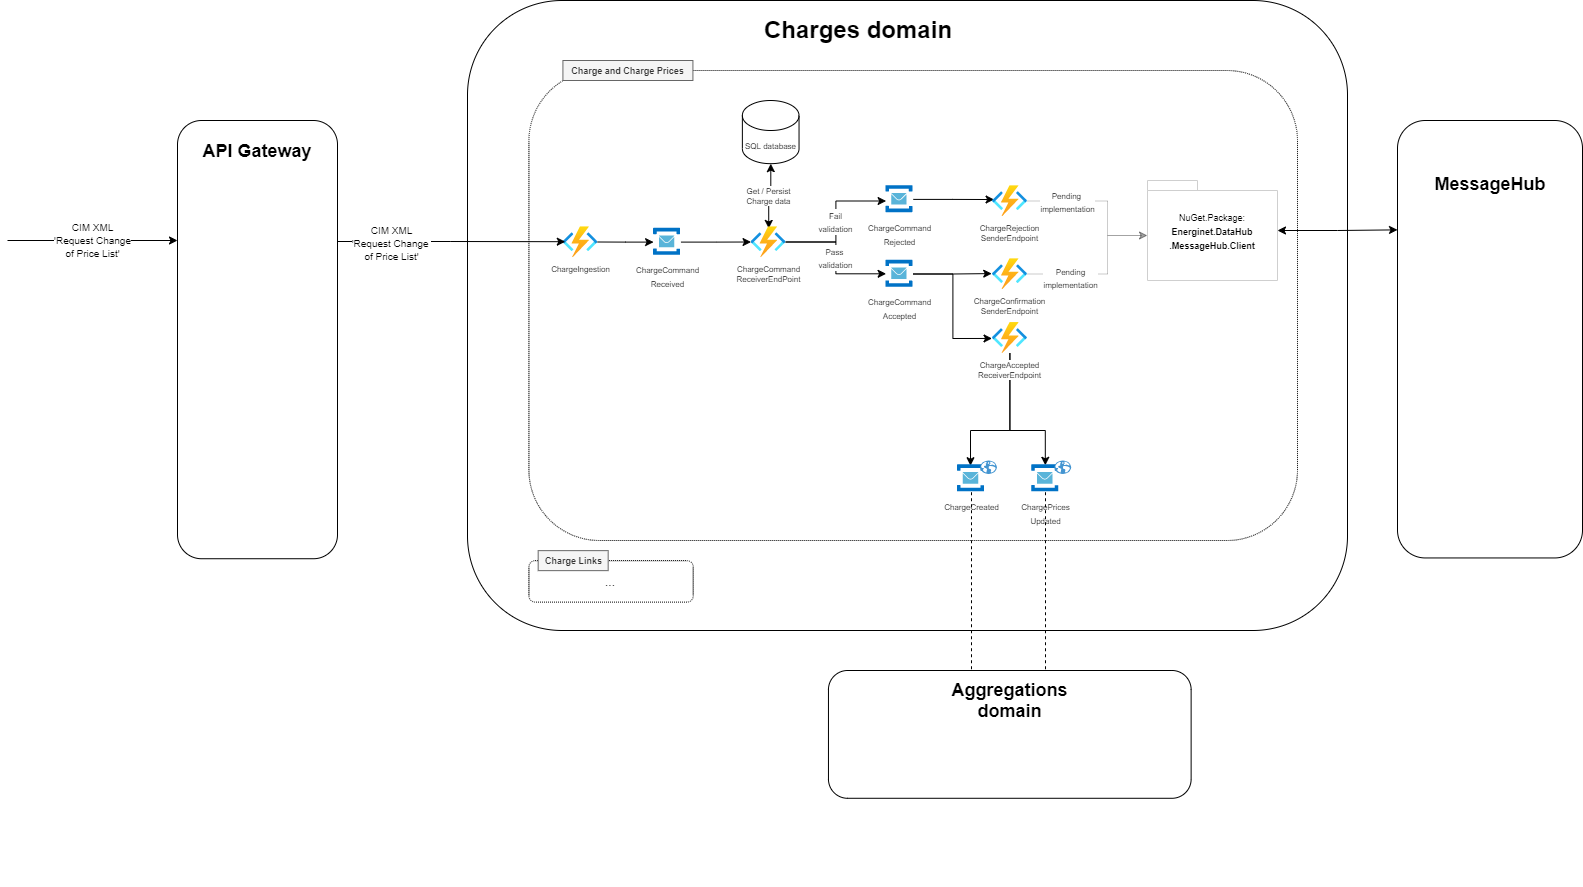

The diagram above was exported from draw.io. Its source (the exported page's mxGraphModel, read from the mxfile embedded in the PNG):
<mxGraphModel dx="2377" dy="895" grid="1" gridSize="10" guides="1" tooltips="1" connect="1" arrows="1" fold="1" page="1" pageScale="1" pageWidth="827" pageHeight="1169" math="0" shadow="0">
  <root>
    <mxCell id="0" />
    <mxCell id="1" parent="0" />
    <mxCell id="MYXWLyL1p2K_Epl3DtGn-15" value="" style="opacity=50;textOpacity=50;strokeColor=none;" parent="1" vertex="1" connectable="0">
      <mxGeometry x="120" width="900" height="885.57" as="geometry" />
    </mxCell>
    <mxCell id="MYXWLyL1p2K_Epl3DtGn-2" value="" style="rounded=1;whiteSpace=wrap;html=1;" parent="MYXWLyL1p2K_Epl3DtGn-15" vertex="1">
      <mxGeometry x="20" width="880" height="630" as="geometry" />
    </mxCell>
    <mxCell id="NvUXONiLcMeiS4wBiC3s-28" value="&lt;h1&gt;Charges domain&lt;br&gt;&lt;/h1&gt;" style="text;html=1;strokeColor=none;fillColor=none;spacing=5;spacingTop=-20;whiteSpace=wrap;overflow=hidden;rounded=0;dashed=1;" parent="MYXWLyL1p2K_Epl3DtGn-15" vertex="1">
      <mxGeometry x="311.6666666666667" y="9.997322095157374" width="226.66666666666666" height="36.50928578203758" as="geometry" />
    </mxCell>
    <mxCell id="P5rP9bWZ3KFdOlhkd0rS-1" value="" style="rounded=1;whiteSpace=wrap;html=1;dashed=1;dashPattern=1 1;align=center;" parent="MYXWLyL1p2K_Epl3DtGn-15" vertex="1">
      <mxGeometry x="81.42" y="70" width="768.58" height="470" as="geometry" />
    </mxCell>
    <mxCell id="P5rP9bWZ3KFdOlhkd0rS-8" value="" style="edgeStyle=orthogonalEdgeStyle;rounded=0;orthogonalLoop=1;jettySize=auto;html=1;fontSize=9;startArrow=classic;startFill=1;endArrow=none;endFill=0;" parent="MYXWLyL1p2K_Epl3DtGn-15" source="P5rP9bWZ3KFdOlhkd0rS-3" target="P5rP9bWZ3KFdOlhkd0rS-5" edge="1">
      <mxGeometry relative="1" as="geometry" />
    </mxCell>
    <mxCell id="P5rP9bWZ3KFdOlhkd0rS-10" value="" style="edgeStyle=orthogonalEdgeStyle;rounded=0;orthogonalLoop=1;jettySize=auto;html=1;fontSize=9;startArrow=none;startFill=0;endArrow=classic;endFill=1;" parent="MYXWLyL1p2K_Epl3DtGn-15" source="P5rP9bWZ3KFdOlhkd0rS-3" target="P5rP9bWZ3KFdOlhkd0rS-9" edge="1">
      <mxGeometry relative="1" as="geometry" />
    </mxCell>
    <mxCell id="P5rP9bWZ3KFdOlhkd0rS-3" value="&lt;font style=&quot;font-size: 8px&quot;&gt;ChargeCommand&lt;br&gt;Received&lt;/font&gt;" style="aspect=fixed;html=1;points=[];align=center;image;fontSize=12;image=img/lib/mscae/Service_Bus.svg;" parent="MYXWLyL1p2K_Epl3DtGn-15" vertex="1">
      <mxGeometry x="206.08533333333332" y="227.85296937596164" width="27.381964336528185" height="27.381964336528185" as="geometry" />
    </mxCell>
    <mxCell id="P5rP9bWZ3KFdOlhkd0rS-5" value="&lt;font style=&quot;font-size: 8px&quot;&gt;ChargeIngestion&lt;/font&gt;" style="aspect=fixed;html=1;points=[];align=center;image;fontSize=9;image=img/lib/azure2/compute/Function_Apps.svg;labelPosition=center;verticalLabelPosition=bottom;verticalAlign=top;" parent="MYXWLyL1p2K_Epl3DtGn-15" vertex="1">
      <mxGeometry x="115.41866666666667" y="226.23743348010646" width="34.6838214929357" height="30.603908806793" as="geometry" />
    </mxCell>
    <mxCell id="P5rP9bWZ3KFdOlhkd0rS-11" value="&lt;font style=&quot;font-size: 8px&quot;&gt;Get / Persist&lt;br&gt;Charge data&lt;/font&gt;" style="edgeStyle=orthogonalEdgeStyle;rounded=0;orthogonalLoop=1;jettySize=auto;html=1;fontSize=9;startArrow=classic;startFill=1;endArrow=classic;endFill=1;exitX=0.51;exitY=0.055;exitDx=0;exitDy=0;exitPerimeter=0;" parent="MYXWLyL1p2K_Epl3DtGn-15" source="P5rP9bWZ3KFdOlhkd0rS-9" target="MYXWLyL1p2K_Epl3DtGn-20" edge="1">
      <mxGeometry relative="1" as="geometry">
        <mxPoint x="325.0853333333333" y="285.5650228759175" as="sourcePoint" />
      </mxGeometry>
    </mxCell>
    <mxCell id="KIv0wg9MQq3dyHa51V74-32" value="&lt;font style=&quot;font-size: 8px&quot;&gt;Pass &lt;br&gt;validation&lt;/font&gt;" style="edgeStyle=orthogonalEdgeStyle;rounded=0;orthogonalLoop=1;jettySize=auto;html=1;entryX=0.007;entryY=0.493;entryDx=0;entryDy=0;entryPerimeter=0;" parent="MYXWLyL1p2K_Epl3DtGn-15" source="P5rP9bWZ3KFdOlhkd0rS-9" target="KIv0wg9MQq3dyHa51V74-30" edge="1">
      <mxGeometry relative="1" as="geometry" />
    </mxCell>
    <mxCell id="KIv0wg9MQq3dyHa51V74-33" value="&lt;font style=&quot;font-size: 8px&quot;&gt;Fail&lt;br&gt;validation&lt;/font&gt;" style="edgeStyle=orthogonalEdgeStyle;rounded=0;orthogonalLoop=1;jettySize=auto;html=1;entryX=0.007;entryY=0.56;entryDx=0;entryDy=0;entryPerimeter=0;" parent="MYXWLyL1p2K_Epl3DtGn-15" source="P5rP9bWZ3KFdOlhkd0rS-9" target="KIv0wg9MQq3dyHa51V74-1" edge="1">
      <mxGeometry relative="1" as="geometry" />
    </mxCell>
    <mxCell id="P5rP9bWZ3KFdOlhkd0rS-9" value="&lt;font style=&quot;font-size: 8px&quot;&gt;ChargeCommand&lt;br&gt;ReceiverEndPoint&lt;br&gt;&lt;/font&gt;" style="aspect=fixed;html=1;points=[];align=center;image;fontSize=9;image=img/lib/azure2/compute/Function_Apps.svg;labelPosition=center;verticalLabelPosition=bottom;verticalAlign=top;" parent="MYXWLyL1p2K_Epl3DtGn-15" vertex="1">
      <mxGeometry x="303.55199999999996" y="226.24656080155196" width="34.6838214929357" height="30.603908806793" as="geometry" />
    </mxCell>
    <mxCell id="KIv0wg9MQq3dyHa51V74-36" style="edgeStyle=orthogonalEdgeStyle;rounded=0;orthogonalLoop=1;jettySize=auto;html=1;entryX=0.047;entryY=0.453;entryDx=0;entryDy=0;entryPerimeter=0;" parent="MYXWLyL1p2K_Epl3DtGn-15" source="KIv0wg9MQq3dyHa51V74-1" target="KIv0wg9MQq3dyHa51V74-35" edge="1">
      <mxGeometry relative="1" as="geometry" />
    </mxCell>
    <mxCell id="KIv0wg9MQq3dyHa51V74-1" value="&lt;font style=&quot;font-size: 8px ; line-height: 100%&quot;&gt;ChargeCommand&lt;br&gt;Rejected&lt;/font&gt;" style="aspect=fixed;html=1;points=[];align=center;image;fontSize=12;image=img/lib/mscae/Service_Bus.svg;" parent="MYXWLyL1p2K_Epl3DtGn-15" vertex="1">
      <mxGeometry x="438.41866666666664" y="185.1644869753142" width="27.381964336528185" height="27.381964336528185" as="geometry" />
    </mxCell>
    <mxCell id="KIv0wg9MQq3dyHa51V74-39" style="edgeStyle=orthogonalEdgeStyle;rounded=0;orthogonalLoop=1;jettySize=auto;html=1;entryX=-0.021;entryY=0.487;entryDx=0;entryDy=0;entryPerimeter=0;" parent="MYXWLyL1p2K_Epl3DtGn-15" source="KIv0wg9MQq3dyHa51V74-30" target="KIv0wg9MQq3dyHa51V74-34" edge="1">
      <mxGeometry relative="1" as="geometry" />
    </mxCell>
    <mxCell id="KIv0wg9MQq3dyHa51V74-82" style="edgeStyle=orthogonalEdgeStyle;rounded=0;orthogonalLoop=1;jettySize=auto;html=1;entryX=-0.012;entryY=0.519;entryDx=0;entryDy=0;entryPerimeter=0;startArrow=none;startFill=0;endArrow=classic;endFill=1;strokeColor=#000000;" parent="MYXWLyL1p2K_Epl3DtGn-15" source="KIv0wg9MQq3dyHa51V74-30" target="KIv0wg9MQq3dyHa51V74-37" edge="1">
      <mxGeometry relative="1" as="geometry" />
    </mxCell>
    <mxCell id="KIv0wg9MQq3dyHa51V74-30" value="&lt;font style=&quot;font-size: 8px ; line-height: 100%&quot;&gt;ChargeCommand&lt;br&gt;Accepted&lt;/font&gt;" style="aspect=fixed;html=1;points=[];align=center;image;fontSize=12;image=img/lib/mscae/Service_Bus.svg;" parent="MYXWLyL1p2K_Epl3DtGn-15" vertex="1">
      <mxGeometry x="438.41866666666664" y="259.7985944352445" width="27.381964336528185" height="27.381964336528185" as="geometry" />
    </mxCell>
    <mxCell id="KIv0wg9MQq3dyHa51V74-34" value="&lt;font style=&quot;font-size: 8px&quot;&gt;ChargeConfirmation&lt;br&gt;SenderEndpoint&lt;br&gt;&lt;/font&gt;" style="aspect=fixed;html=1;points=[];align=center;image;fontSize=9;image=img/lib/azure2/compute/Function_Apps.svg;labelPosition=center;verticalLabelPosition=bottom;verticalAlign=top;" parent="MYXWLyL1p2K_Epl3DtGn-15" vertex="1">
      <mxGeometry x="544.952" y="258.18305853938926" width="34.6838214929357" height="30.603908806793" as="geometry" />
    </mxCell>
    <mxCell id="KIv0wg9MQq3dyHa51V74-35" value="&lt;font style=&quot;font-size: 8px&quot;&gt;ChargeRejection&lt;br&gt;SenderEndpoint&lt;br&gt;&lt;/font&gt;" style="aspect=fixed;html=1;points=[];align=center;image;fontSize=9;image=img/lib/azure2/compute/Function_Apps.svg;labelPosition=center;verticalLabelPosition=bottom;verticalAlign=top;" parent="MYXWLyL1p2K_Epl3DtGn-15" vertex="1">
      <mxGeometry x="544.952" y="185.16448697531425" width="34.6838214929357" height="30.603908806793" as="geometry" />
    </mxCell>
    <mxCell id="xoEuS1LsCUM5lF9zzNaL-1" style="edgeStyle=orthogonalEdgeStyle;rounded=0;comic=0;orthogonalLoop=1;jettySize=auto;html=1;entryX=0.495;entryY=0.016;entryDx=0;entryDy=0;entryPerimeter=0;shadow=0;endArrow=classic;endFill=1;strokeColor=#000000;" edge="1" parent="MYXWLyL1p2K_Epl3DtGn-15" source="KIv0wg9MQq3dyHa51V74-37" target="KIv0wg9MQq3dyHa51V74-51">
      <mxGeometry relative="1" as="geometry">
        <Array as="points">
          <mxPoint x="562" y="430" />
          <mxPoint x="598" y="430" />
        </Array>
      </mxGeometry>
    </mxCell>
    <mxCell id="xoEuS1LsCUM5lF9zzNaL-4" style="edgeStyle=orthogonalEdgeStyle;rounded=0;comic=0;orthogonalLoop=1;jettySize=auto;html=1;entryX=0.475;entryY=0.031;entryDx=0;entryDy=0;entryPerimeter=0;shadow=0;endArrow=classic;endFill=1;strokeColor=#000000;" edge="1" parent="MYXWLyL1p2K_Epl3DtGn-15" source="KIv0wg9MQq3dyHa51V74-37" target="KIv0wg9MQq3dyHa51V74-43">
      <mxGeometry relative="1" as="geometry">
        <Array as="points">
          <mxPoint x="562" y="430" />
          <mxPoint x="523" y="430" />
        </Array>
      </mxGeometry>
    </mxCell>
    <mxCell id="KIv0wg9MQq3dyHa51V74-37" value="&lt;font style=&quot;font-size: 8px&quot;&gt;ChargeAccepted&lt;br&gt;ReceiverEndpoint&lt;br&gt;&lt;/font&gt;" style="aspect=fixed;html=1;points=[];align=center;image;fontSize=9;image=img/lib/azure2/compute/Function_Apps.svg;labelPosition=center;verticalLabelPosition=bottom;verticalAlign=top;" parent="MYXWLyL1p2K_Epl3DtGn-15" vertex="1">
      <mxGeometry x="544.952" y="322.07430865795516" width="34.6838214929357" height="30.603908806793" as="geometry" />
    </mxCell>
    <mxCell id="KIv0wg9MQq3dyHa51V74-93" value="Charge and Charge Prices" style="text;html=1;align=center;verticalAlign=middle;resizable=0;points=[];autosize=1;strokeColor=#666666;fillColor=#f5f5f5;fontStyle=1;fontSize=9;fontColor=#333333;" parent="MYXWLyL1p2K_Epl3DtGn-15" vertex="1">
      <mxGeometry x="115.41866666666667" y="60.00439351561167" width="130" height="20" as="geometry" />
    </mxCell>
    <mxCell id="MYXWLyL1p2K_Epl3DtGn-20" value="&lt;font style=&quot;font-size: 8px&quot;&gt;SQL database&lt;/font&gt;" style="shape=cylinder3;whiteSpace=wrap;html=1;boundedLbl=1;backgroundOutline=1;size=15;" parent="MYXWLyL1p2K_Epl3DtGn-15" vertex="1">
      <mxGeometry x="294.8706666666666" y="100.00007467218155" width="56.666666666666664" height="63.16004716294991" as="geometry" />
    </mxCell>
    <mxCell id="gzajXJsWB8lfozWWod10-1" value="" style="group" vertex="1" connectable="0" parent="MYXWLyL1p2K_Epl3DtGn-15">
      <mxGeometry x="81.41866666666667" y="550.1447595138426" width="164.33333333333334" height="51.46568972146921" as="geometry" />
    </mxCell>
    <mxCell id="l_VjsHaDob9eQwnqARvN-1" value="..." style="rounded=1;whiteSpace=wrap;html=1;dashed=1;dashPattern=1 1;align=center;" parent="gzajXJsWB8lfozWWod10-1" vertex="1">
      <mxGeometry y="9.995658754915464" width="164.33333333333334" height="41.470030966553715" as="geometry" />
    </mxCell>
    <mxCell id="l_VjsHaDob9eQwnqARvN-2" value="Charge Links" style="text;html=1;align=center;verticalAlign=middle;resizable=0;points=[];autosize=1;strokeColor=#666666;fillColor=#f5f5f5;fontStyle=1;fontSize=9;fontColor=#333333;" parent="gzajXJsWB8lfozWWod10-1" vertex="1">
      <mxGeometry x="9.247999999999996" width="70" height="20" as="geometry" />
    </mxCell>
    <mxCell id="KIv0wg9MQq3dyHa51V74-45" value="" style="group;align=center;" parent="MYXWLyL1p2K_Epl3DtGn-15" vertex="1" connectable="0">
      <mxGeometry x="510" y="460.00487258302815" width="39.43999999999995" height="31.735696666036148" as="geometry" />
    </mxCell>
    <mxCell id="KIv0wg9MQq3dyHa51V74-43" value="&lt;span style=&quot;font-size: 8px&quot;&gt;ChargeCreated&lt;/span&gt;" style="aspect=fixed;html=1;points=[];align=center;image;fontSize=12;image=img/lib/mscae/Service_Bus.svg;" parent="KIv0wg9MQq3dyHa51V74-45" vertex="1">
      <mxGeometry y="4.353732329507964" width="27.381964336528185" height="27.381964336528185" as="geometry" />
    </mxCell>
    <mxCell id="KIv0wg9MQq3dyHa51V74-44" value="" style="shadow=0;dashed=0;html=1;strokeColor=none;fillColor=#4495D1;labelPosition=center;verticalLabelPosition=bottom;verticalAlign=top;align=center;outlineConnect=0;shape=mxgraph.veeam.globe;" parent="KIv0wg9MQq3dyHa51V74-45" vertex="1">
      <mxGeometry x="22.666666666666664" width="16.773333333333333" height="13.508435739353905" as="geometry" />
    </mxCell>
    <mxCell id="KIv0wg9MQq3dyHa51V74-50" value="" style="group" parent="MYXWLyL1p2K_Epl3DtGn-15" vertex="1" connectable="0">
      <mxGeometry x="584.256" y="460.00487258302815" width="39.43999999999995" height="31.735696666036148" as="geometry" />
    </mxCell>
    <mxCell id="KIv0wg9MQq3dyHa51V74-51" value="&lt;span style=&quot;font-size: 8px&quot;&gt;ChargePrices&lt;br&gt;Updated&lt;/span&gt;" style="aspect=fixed;html=1;points=[];align=center;image;fontSize=12;image=img/lib/mscae/Service_Bus.svg;" parent="KIv0wg9MQq3dyHa51V74-50" vertex="1">
      <mxGeometry y="4.353732329507964" width="27.381964336528185" height="27.381964336528185" as="geometry" />
    </mxCell>
    <mxCell id="KIv0wg9MQq3dyHa51V74-52" value="" style="shadow=0;dashed=0;html=1;strokeColor=none;fillColor=#4495D1;labelPosition=center;verticalLabelPosition=bottom;verticalAlign=top;align=center;outlineConnect=0;shape=mxgraph.veeam.globe;" parent="KIv0wg9MQq3dyHa51V74-50" vertex="1">
      <mxGeometry x="22.666666666666664" width="16.773333333333333" height="13.508435739353905" as="geometry" />
    </mxCell>
    <mxCell id="KIv0wg9MQq3dyHa51V74-70" value="&lt;font style=&quot;font-size: 9px&quot;&gt;NuGet.Package:&lt;br&gt;&lt;b&gt;Energinet.DataHub&lt;br&gt;.MessageHub.Client&lt;/b&gt;&lt;/font&gt;" style="shape=folder;tabWidth=50;tabHeight=10;tabPosition=left;strokeWidth=1;html=1;whiteSpace=wrap;align=center;strokeColor=#CFCFCF;" parent="MYXWLyL1p2K_Epl3DtGn-15" vertex="1">
      <mxGeometry x="700" y="180" width="130" height="100" as="geometry" />
    </mxCell>
    <mxCell id="KIv0wg9MQq3dyHa51V74-58" value="&lt;span style=&quot;color: rgb(0 , 0 , 0) ; font-family: &amp;#34;helvetica&amp;#34; ; font-size: 8px ; font-style: normal ; font-weight: 400 ; letter-spacing: normal ; text-align: center ; text-indent: 0px ; text-transform: none ; word-spacing: 0px ; background-color: rgb(255 , 255 , 255) ; display: inline ; float: none&quot;&gt;Pending&lt;/span&gt;&lt;br style=&quot;color: rgb(0 , 0 , 0) ; font-family: &amp;#34;helvetica&amp;#34; ; font-size: 8px ; font-style: normal ; font-weight: 400 ; letter-spacing: normal ; text-align: center ; text-indent: 0px ; text-transform: none ; word-spacing: 0px ; background-color: rgb(255 , 255 , 255)&quot;&gt;&lt;span style=&quot;color: rgb(0 , 0 , 0) ; font-family: &amp;#34;helvetica&amp;#34; ; font-size: 8px ; font-style: normal ; font-weight: 400 ; letter-spacing: normal ; text-align: center ; text-indent: 0px ; text-transform: none ; word-spacing: 0px ; background-color: rgb(255 , 255 , 255) ; display: inline ; float: none&quot;&gt;implementation&lt;/span&gt;" style="edgeStyle=orthogonalEdgeStyle;rounded=0;orthogonalLoop=1;jettySize=auto;html=1;fillColor=#f5f5f5;strokeColor=#000000;opacity=20;entryX=0;entryY=0;entryDx=0;entryDy=55;entryPerimeter=0;" parent="MYXWLyL1p2K_Epl3DtGn-15" source="KIv0wg9MQq3dyHa51V74-34" target="KIv0wg9MQq3dyHa51V74-70" edge="1">
      <mxGeometry x="-0.455" y="-3" relative="1" as="geometry">
        <mxPoint x="720" y="269" as="targetPoint" />
        <mxPoint as="offset" />
        <Array as="points">
          <mxPoint x="660" y="274" />
          <mxPoint x="660" y="235" />
        </Array>
      </mxGeometry>
    </mxCell>
    <mxCell id="KIv0wg9MQq3dyHa51V74-59" value="&lt;font style=&quot;font-size: 8px&quot;&gt;Pending &lt;br&gt;implementation&lt;/font&gt;" style="edgeStyle=orthogonalEdgeStyle;rounded=0;orthogonalLoop=1;jettySize=auto;html=1;fillColor=#f5f5f5;strokeColor=#000000;opacity=20;entryX=0;entryY=0;entryDx=0;entryDy=55;entryPerimeter=0;" parent="MYXWLyL1p2K_Epl3DtGn-15" source="KIv0wg9MQq3dyHa51V74-35" target="KIv0wg9MQq3dyHa51V74-70" edge="1">
      <mxGeometry x="-0.4792" relative="1" as="geometry">
        <mxPoint x="720" y="201" as="targetPoint" />
        <Array as="points">
          <mxPoint x="660" y="201" />
          <mxPoint x="660" y="235" />
        </Array>
        <mxPoint as="offset" />
      </mxGeometry>
    </mxCell>
    <mxCell id="KIv0wg9MQq3dyHa51V74-87" value="" style="group" parent="MYXWLyL1p2K_Epl3DtGn-15" vertex="1" connectable="0">
      <mxGeometry x="380.96066666666667" y="669.9974342081603" width="362.66666666666663" height="127.78250023713153" as="geometry" />
    </mxCell>
    <mxCell id="KIv0wg9MQq3dyHa51V74-88" value="" style="rounded=1;whiteSpace=wrap;html=1;" parent="KIv0wg9MQq3dyHa51V74-87" vertex="1">
      <mxGeometry width="362.66666666666663" height="127.78250023713153" as="geometry" />
    </mxCell>
    <mxCell id="KIv0wg9MQq3dyHa51V74-89" value="&lt;b&gt;&lt;font style=&quot;font-size: 18px&quot;&gt;Aggregations domain&lt;/font&gt;&lt;/b&gt;" style="text;html=1;strokeColor=none;fillColor=none;align=center;verticalAlign=middle;whiteSpace=wrap;rounded=0;" parent="KIv0wg9MQq3dyHa51V74-87" vertex="1">
      <mxGeometry x="102" y="9.127321445509427" width="158.66666666666666" height="41.16421971924737" as="geometry" />
    </mxCell>
    <mxCell id="NvUXONiLcMeiS4wBiC3s-17" value="" style="rounded=1;whiteSpace=wrap;html=1;" parent="1" vertex="1">
      <mxGeometry x="-150" y="120" width="160" height="438.23" as="geometry" />
    </mxCell>
    <mxCell id="NvUXONiLcMeiS4wBiC3s-14" value="&lt;b&gt;&lt;font style=&quot;font-size: 18px&quot;&gt;API Gateway&lt;/font&gt;&lt;/b&gt;" style="text;html=1;strokeColor=none;fillColor=none;align=center;verticalAlign=middle;whiteSpace=wrap;rounded=0;" parent="1" vertex="1">
      <mxGeometry x="-145" y="140" width="150" height="22.55" as="geometry" />
    </mxCell>
    <mxCell id="NvUXONiLcMeiS4wBiC3s-20" value="&lt;span style=&quot;font-size: x-small&quot;&gt;CIM XML&lt;/span&gt;&lt;br style=&quot;font-size: x-small&quot;&gt;&lt;span style=&quot;font-size: x-small&quot;&gt;'Request Change&lt;/span&gt;&lt;br style=&quot;font-size: x-small&quot;&gt;&lt;span style=&quot;font-size: x-small&quot;&gt;of Price List'&lt;/span&gt;" style="endArrow=classic;html=1;" parent="1" edge="1">
      <mxGeometry width="50" height="50" relative="1" as="geometry">
        <mxPoint x="-320" y="240" as="sourcePoint" />
        <mxPoint x="-150" y="240" as="targetPoint" />
        <Array as="points" />
      </mxGeometry>
    </mxCell>
    <mxCell id="0mgt3J4NLspLQTS-6ZDr-16" value="" style="edgeStyle=orthogonalEdgeStyle;rounded=0;orthogonalLoop=1;jettySize=auto;html=1;entryX=0.068;entryY=0.489;entryDx=0;entryDy=0;entryPerimeter=0;" parent="1" target="P5rP9bWZ3KFdOlhkd0rS-5" edge="1">
      <mxGeometry relative="1" as="geometry">
        <mxPoint x="197" y="400" as="targetPoint" />
        <mxPoint x="10" y="241" as="sourcePoint" />
      </mxGeometry>
    </mxCell>
    <mxCell id="0mgt3J4NLspLQTS-6ZDr-17" value="&lt;font size=&quot;1&quot;&gt;CIM XML&lt;br&gt;'Request Change &lt;br&gt;of Price List'&lt;br&gt;&lt;/font&gt;" style="edgeLabel;html=1;align=center;verticalAlign=middle;resizable=0;points=[];" parent="0mgt3J4NLspLQTS-6ZDr-16" vertex="1" connectable="0">
      <mxGeometry x="-0.5428" y="-2" relative="1" as="geometry">
        <mxPoint x="1" y="-1" as="offset" />
      </mxGeometry>
    </mxCell>
    <mxCell id="KIv0wg9MQq3dyHa51V74-72" value="" style="group" parent="1" vertex="1" connectable="0">
      <mxGeometry x="1070" y="120" width="185" height="437.45" as="geometry" />
    </mxCell>
    <mxCell id="NvUXONiLcMeiS4wBiC3s-13" value="" style="rounded=1;whiteSpace=wrap;html=1;" parent="KIv0wg9MQq3dyHa51V74-72" vertex="1">
      <mxGeometry width="185" height="437.45" as="geometry" />
    </mxCell>
    <mxCell id="NvUXONiLcMeiS4wBiC3s-18" value="&lt;b&gt;&lt;font style=&quot;font-size: 18px&quot;&gt;MessageHub&lt;/font&gt;&lt;/b&gt;" style="text;html=1;strokeColor=none;fillColor=none;align=center;verticalAlign=middle;whiteSpace=wrap;rounded=0;" parent="KIv0wg9MQq3dyHa51V74-72" vertex="1">
      <mxGeometry x="27.5" y="52.80081970180906" width="130" height="23.21058235294118" as="geometry" />
    </mxCell>
    <mxCell id="KIv0wg9MQq3dyHa51V74-181" value="" style="edgeStyle=orthogonalEdgeStyle;rounded=0;orthogonalLoop=1;jettySize=auto;html=1;startArrow=classic;startFill=1;endArrow=classic;endFill=1;strokeColor=#000000;entryX=0;entryY=0.25;entryDx=0;entryDy=0;" parent="1" source="KIv0wg9MQq3dyHa51V74-70" target="NvUXONiLcMeiS4wBiC3s-13" edge="1">
      <mxGeometry relative="1" as="geometry" />
    </mxCell>
    <mxCell id="iGNZZwKwSOgs7Oc_832M-1" style="edgeStyle=orthogonalEdgeStyle;rounded=0;orthogonalLoop=1;jettySize=auto;html=1;dashed=1;endArrow=none;endFill=0;" parent="1" source="KIv0wg9MQq3dyHa51V74-43" edge="1">
      <mxGeometry relative="1" as="geometry">
        <mxPoint x="644" y="670" as="targetPoint" />
        <Array as="points">
          <mxPoint x="644" y="670" />
        </Array>
      </mxGeometry>
    </mxCell>
    <mxCell id="iGNZZwKwSOgs7Oc_832M-2" style="edgeStyle=orthogonalEdgeStyle;rounded=0;orthogonalLoop=1;jettySize=auto;html=1;dashed=1;endArrow=none;endFill=0;" parent="1" source="KIv0wg9MQq3dyHa51V74-51" edge="1">
      <mxGeometry relative="1" as="geometry">
        <mxPoint x="718" y="670" as="targetPoint" />
        <Array as="points">
          <mxPoint x="718" y="670" />
        </Array>
      </mxGeometry>
    </mxCell>
  </root>
</mxGraphModel>